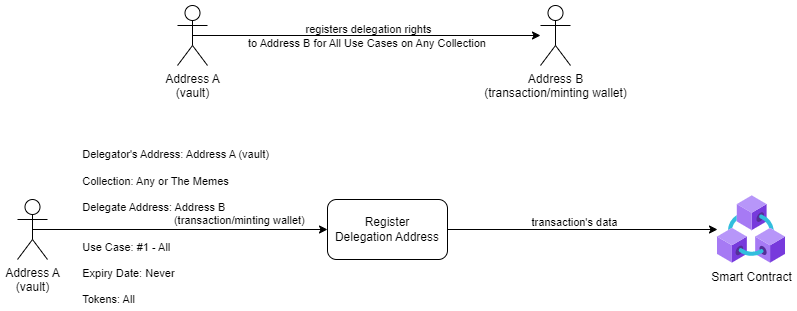

The diagram above was exported from draw.io. Its source (the exported page's mxGraphModel, read from the mxfile embedded in the PNG):
<mxGraphModel dx="1434" dy="788" grid="1" gridSize="10" guides="1" tooltips="1" connect="1" arrows="1" fold="1" page="1" pageScale="1" pageWidth="827" pageHeight="1169" math="0" shadow="0">
  <root>
    <mxCell id="0" />
    <mxCell id="1" parent="0" />
    <mxCell id="2" value="Address A&lt;br&gt;(vault)" style="shape=umlActor;verticalLabelPosition=bottom;verticalAlign=top;html=1;outlineConnect=0;" vertex="1" parent="1">
      <mxGeometry x="40" y="274" width="30" height="60" as="geometry" />
    </mxCell>
    <mxCell id="3" value="Register&lt;br style=&quot;border-color: var(--border-color);&quot;&gt;Delegation Address" style="rounded=1;whiteSpace=wrap;html=1;" vertex="1" parent="1">
      <mxGeometry x="350" y="274" width="120" height="60" as="geometry" />
    </mxCell>
    <mxCell id="4" value="" style="endArrow=classic;html=1;rounded=0;exitX=0.5;exitY=0.5;exitDx=0;exitDy=0;exitPerimeter=0;entryX=0;entryY=0.5;entryDx=0;entryDy=0;" edge="1" source="2" target="3" parent="1">
      <mxGeometry width="50" height="50" relative="1" as="geometry">
        <mxPoint x="400" y="454" as="sourcePoint" />
        <mxPoint x="450" y="404" as="targetPoint" />
      </mxGeometry>
    </mxCell>
    <mxCell id="5" value="&lt;div style=&quot;border-color: var(--border-color); text-align: left;&quot;&gt;Delegator's Address: Address A (vault)&amp;nbsp;&lt;/div&gt;&lt;br style=&quot;border-color: var(--border-color);&quot;&gt;&lt;div style=&quot;border-color: var(--border-color); text-align: left;&quot;&gt;Collection: Any or The Memes&lt;/div&gt;&lt;br style=&quot;border-color: var(--border-color);&quot;&gt;&lt;div style=&quot;border-color: var(--border-color); text-align: left;&quot;&gt;Delegate Address: Address B&lt;/div&gt;&lt;div style=&quot;border-color: var(--border-color); text-align: left;&quot;&gt;&amp;nbsp; &amp;nbsp; &amp;nbsp; &amp;nbsp; &amp;nbsp; &amp;nbsp; &amp;nbsp; &amp;nbsp; &amp;nbsp; &amp;nbsp; &amp;nbsp; &amp;nbsp; &amp;nbsp; &amp;nbsp; &amp;nbsp; (transaction/minting wallet)&lt;/div&gt;&lt;br style=&quot;border-color: var(--border-color);&quot;&gt;&lt;div style=&quot;border-color: var(--border-color); text-align: left;&quot;&gt;Use Case: #1 - All&lt;/div&gt;&lt;div style=&quot;border-color: var(--border-color); text-align: left;&quot;&gt;&lt;br style=&quot;border-color: var(--border-color);&quot;&gt;&lt;/div&gt;&lt;div style=&quot;border-color: var(--border-color); text-align: left;&quot;&gt;Expiry Date: Never&lt;/div&gt;&lt;div style=&quot;border-color: var(--border-color); text-align: left;&quot;&gt;&lt;br style=&quot;border-color: var(--border-color);&quot;&gt;&lt;/div&gt;&lt;div style=&quot;border-color: var(--border-color); text-align: left;&quot;&gt;Tokens: All&lt;/div&gt;" style="edgeLabel;html=1;align=center;verticalAlign=middle;resizable=0;points=[];labelBackgroundColor=none;" vertex="1" connectable="0" parent="4">
      <mxGeometry x="-0.5543" y="-1" relative="1" as="geometry">
        <mxPoint x="94" y="-4" as="offset" />
      </mxGeometry>
    </mxCell>
    <mxCell id="6" value="Smart Contract" style="aspect=fixed;html=1;points=[];align=center;image;fontSize=12;image=img/lib/azure2/blockchain/Azure_Blockchain_Service.svg;" vertex="1" parent="1">
      <mxGeometry x="740" y="270" width="68" height="68" as="geometry" />
    </mxCell>
    <mxCell id="7" value="" style="endArrow=classic;html=1;rounded=0;exitX=1;exitY=0.5;exitDx=0;exitDy=0;" edge="1" source="3" target="6" parent="1">
      <mxGeometry width="50" height="50" relative="1" as="geometry">
        <mxPoint x="400" y="454" as="sourcePoint" />
        <mxPoint x="450" y="404" as="targetPoint" />
      </mxGeometry>
    </mxCell>
    <mxCell id="8" value="&lt;div style=&quot;text-align: left;&quot;&gt;&lt;div style=&quot;border-color: var(--border-color);&quot;&gt;transaction's data&lt;/div&gt;&lt;/div&gt;" style="edgeLabel;html=1;align=center;verticalAlign=middle;resizable=0;points=[];labelBackgroundColor=none;" vertex="1" connectable="0" parent="1">
      <mxGeometry x="604" y="294" as="geometry">
        <mxPoint x="-8" y="2" as="offset" />
      </mxGeometry>
    </mxCell>
    <mxCell id="9" value="Address A&lt;br&gt;(vault)" style="shape=umlActor;verticalLabelPosition=bottom;verticalAlign=top;html=1;outlineConnect=0;" vertex="1" parent="1">
      <mxGeometry x="200" y="80" width="30" height="60" as="geometry" />
    </mxCell>
    <mxCell id="10" value="" style="endArrow=classic;html=1;rounded=0;exitX=0.5;exitY=0.5;exitDx=0;exitDy=0;exitPerimeter=0;" edge="1" source="9" target="12" parent="1">
      <mxGeometry width="50" height="50" relative="1" as="geometry">
        <mxPoint x="390" y="210" as="sourcePoint" />
        <mxPoint x="490" y="110" as="targetPoint" />
      </mxGeometry>
    </mxCell>
    <mxCell id="11" value="registers delegation rights &lt;br&gt;to Address B for All Use Cases on Any Collection&amp;nbsp;" style="edgeLabel;html=1;align=center;verticalAlign=middle;resizable=0;points=[];labelBackgroundColor=none;" vertex="1" connectable="0" parent="10">
      <mxGeometry x="-0.23" y="-1" relative="1" as="geometry">
        <mxPoint x="41" y="-1" as="offset" />
      </mxGeometry>
    </mxCell>
    <mxCell id="12" value="Address B&lt;br&gt;(transaction/minting wallet)" style="shape=umlActor;verticalLabelPosition=bottom;verticalAlign=top;html=1;outlineConnect=0;" vertex="1" parent="1">
      <mxGeometry x="563" y="80" width="30" height="60" as="geometry" />
    </mxCell>
  </root>
</mxGraphModel>